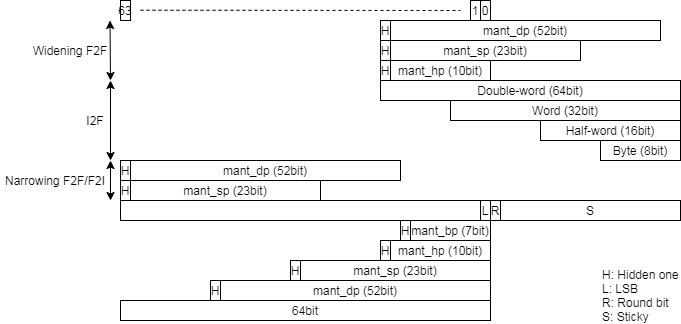

The diagram above was exported from draw.io. Its source (the exported page's mxGraphModel, read from the mxfile embedded in the PNG):
<mxGraphModel dx="1451" dy="-95" grid="1" gridSize="10" guides="1" tooltips="1" connect="1" arrows="1" fold="1" page="1" pageScale="1" pageWidth="827" pageHeight="1169" math="0" shadow="0">
  <root>
    <mxCell id="0" />
    <mxCell id="1" parent="0" />
    <mxCell id="2" value="mant_sp (23bit)" style="rounded=0;whiteSpace=wrap;html=1;" vertex="1" parent="1">
      <mxGeometry x="2910" y="1280" width="190" height="20" as="geometry" />
    </mxCell>
    <mxCell id="3" value="mant_dp (52bit)" style="rounded=0;whiteSpace=wrap;html=1;" vertex="1" parent="1">
      <mxGeometry x="2740" y="1520" width="270" height="20" as="geometry" />
    </mxCell>
    <mxCell id="4" value="H" style="rounded=0;whiteSpace=wrap;html=1;" vertex="1" parent="1">
      <mxGeometry x="2730" y="1520" width="10" height="20" as="geometry" />
    </mxCell>
    <mxCell id="5" value="H" style="rounded=0;whiteSpace=wrap;html=1;" vertex="1" parent="1">
      <mxGeometry x="2900" y="1280" width="10" height="20" as="geometry" />
    </mxCell>
    <mxCell id="6" value="63" style="text;html=1;fillColor=none;align=center;verticalAlign=middle;whiteSpace=wrap;rounded=0;strokeColor=#000000;" vertex="1" parent="1">
      <mxGeometry x="2640" y="1240" width="10" height="20" as="geometry" />
    </mxCell>
    <mxCell id="7" value="" style="endArrow=none;dashed=1;html=1;" edge="1" parent="1">
      <mxGeometry x="2640" y="1240" width="50" height="50" as="geometry">
        <mxPoint x="2660" y="1249.71" as="sourcePoint" />
        <mxPoint x="2980" y="1250" as="targetPoint" />
      </mxGeometry>
    </mxCell>
    <mxCell id="8" value="0" style="text;html=1;fillColor=none;align=center;verticalAlign=middle;whiteSpace=wrap;rounded=0;strokeColor=#000000;" vertex="1" parent="1">
      <mxGeometry x="3000" y="1240" width="10" height="20" as="geometry" />
    </mxCell>
    <mxCell id="9" value="1" style="text;html=1;fillColor=none;align=center;verticalAlign=middle;whiteSpace=wrap;rounded=0;strokeColor=#000000;" vertex="1" parent="1">
      <mxGeometry x="2990" y="1240" width="10" height="20" as="geometry" />
    </mxCell>
    <mxCell id="10" value="L" style="text;html=1;fillColor=none;align=center;verticalAlign=middle;whiteSpace=wrap;rounded=0;strokeColor=#000000;" vertex="1" parent="1">
      <mxGeometry x="3000" y="1440" width="10" height="20" as="geometry" />
    </mxCell>
    <mxCell id="11" value="R" style="text;html=1;fillColor=none;align=center;verticalAlign=middle;whiteSpace=wrap;rounded=0;strokeColor=#000000;" vertex="1" parent="1">
      <mxGeometry x="3010" y="1440" width="10" height="20" as="geometry" />
    </mxCell>
    <mxCell id="12" value="S" style="text;html=1;fillColor=none;align=center;verticalAlign=middle;whiteSpace=wrap;rounded=0;strokeColor=#000000;" vertex="1" parent="1">
      <mxGeometry x="3020" y="1440" width="180" height="20" as="geometry" />
    </mxCell>
    <mxCell id="13" value="H: Hidden one&lt;br&gt;L: LSB&lt;br&gt;R: Round bit&lt;br&gt;S: Sticky" style="text;html=1;strokeColor=none;fillColor=none;align=left;verticalAlign=middle;whiteSpace=wrap;rounded=0;" vertex="1" parent="1">
      <mxGeometry x="3120" y="1510" width="80" height="50" as="geometry" />
    </mxCell>
    <mxCell id="14" value="mant_hp (10bit)" style="rounded=0;whiteSpace=wrap;html=1;" vertex="1" parent="1">
      <mxGeometry x="2910" y="1300" width="100" height="20" as="geometry" />
    </mxCell>
    <mxCell id="15" value="H" style="rounded=0;whiteSpace=wrap;html=1;" vertex="1" parent="1">
      <mxGeometry x="2900" y="1260" width="10" height="20" as="geometry" />
    </mxCell>
    <mxCell id="16" value="mant_sp (23bit)" style="rounded=0;whiteSpace=wrap;html=1;" vertex="1" parent="1">
      <mxGeometry x="2820" y="1500" width="190" height="20" as="geometry" />
    </mxCell>
    <mxCell id="17" value="H" style="rounded=0;whiteSpace=wrap;html=1;" vertex="1" parent="1">
      <mxGeometry x="2810" y="1500" width="10" height="20" as="geometry" />
    </mxCell>
    <mxCell id="18" value="mant_hp (10bit)" style="rounded=0;whiteSpace=wrap;html=1;" vertex="1" parent="1">
      <mxGeometry x="2910" y="1480" width="100" height="20" as="geometry" />
    </mxCell>
    <mxCell id="19" value="H" style="rounded=0;whiteSpace=wrap;html=1;" vertex="1" parent="1">
      <mxGeometry x="2900" y="1480" width="10" height="20" as="geometry" />
    </mxCell>
    <mxCell id="20" value="mant_dp (52bit)" style="rounded=0;whiteSpace=wrap;html=1;" vertex="1" parent="1">
      <mxGeometry x="2910" y="1260" width="270" height="20" as="geometry" />
    </mxCell>
    <mxCell id="21" value="H" style="rounded=0;whiteSpace=wrap;html=1;" vertex="1" parent="1">
      <mxGeometry x="2900" y="1300" width="10" height="20" as="geometry" />
    </mxCell>
    <mxCell id="22" value="64bit" style="rounded=0;whiteSpace=wrap;html=1;" vertex="1" parent="1">
      <mxGeometry x="2640" y="1540" width="370" height="20" as="geometry" />
    </mxCell>
    <mxCell id="23" value="Double-word (64bit)" style="rounded=0;whiteSpace=wrap;html=1;" vertex="1" parent="1">
      <mxGeometry x="2900" y="1320" width="300" height="20" as="geometry" />
    </mxCell>
    <mxCell id="24" value="Word (32bit)" style="rounded=0;whiteSpace=wrap;html=1;" vertex="1" parent="1">
      <mxGeometry x="2970" y="1340" width="230" height="20" as="geometry" />
    </mxCell>
    <mxCell id="25" value="Half-word (16bit)" style="rounded=0;whiteSpace=wrap;html=1;" vertex="1" parent="1">
      <mxGeometry x="3060" y="1360" width="140" height="20" as="geometry" />
    </mxCell>
    <mxCell id="26" value="Byte (8bit)" style="rounded=0;whiteSpace=wrap;html=1;" vertex="1" parent="1">
      <mxGeometry x="3120" y="1380" width="80" height="20" as="geometry" />
    </mxCell>
    <mxCell id="27" value="" style="text;html=1;fillColor=none;align=center;verticalAlign=middle;whiteSpace=wrap;rounded=0;strokeColor=#000000;" vertex="1" parent="1">
      <mxGeometry x="2640" y="1440" width="360" height="20" as="geometry" />
    </mxCell>
    <mxCell id="28" value="mant_sp (23bit)" style="rounded=0;whiteSpace=wrap;html=1;" vertex="1" parent="1">
      <mxGeometry x="2650" y="1420" width="190" height="20" as="geometry" />
    </mxCell>
    <mxCell id="29" value="mant_dp (52bit)" style="rounded=0;whiteSpace=wrap;html=1;" vertex="1" parent="1">
      <mxGeometry x="2650" y="1400" width="270" height="20" as="geometry" />
    </mxCell>
    <mxCell id="30" value="H" style="rounded=0;whiteSpace=wrap;html=1;" vertex="1" parent="1">
      <mxGeometry x="2640" y="1400" width="10" height="20" as="geometry" />
    </mxCell>
    <mxCell id="31" value="H" style="rounded=0;whiteSpace=wrap;html=1;" vertex="1" parent="1">
      <mxGeometry x="2640" y="1420" width="10" height="20" as="geometry" />
    </mxCell>
    <mxCell id="32" value="mant_bp (7bit)" style="rounded=0;whiteSpace=wrap;html=1;" vertex="1" parent="1">
      <mxGeometry x="2930" y="1460" width="80" height="20" as="geometry" />
    </mxCell>
    <mxCell id="33" value="H" style="rounded=0;whiteSpace=wrap;html=1;" vertex="1" parent="1">
      <mxGeometry x="2920" y="1460" width="10" height="20" as="geometry" />
    </mxCell>
    <mxCell id="34" value="" style="endArrow=classic;startArrow=classic;html=1;" edge="1" parent="1">
      <mxGeometry width="50" height="50" relative="1" as="geometry">
        <mxPoint x="2630" y="1440" as="sourcePoint" />
        <mxPoint x="2630" y="1400" as="targetPoint" />
      </mxGeometry>
    </mxCell>
    <mxCell id="35" value="" style="endArrow=classic;startArrow=classic;html=1;" edge="1" parent="1">
      <mxGeometry width="50" height="50" relative="1" as="geometry">
        <mxPoint x="2630" y="1400" as="sourcePoint" />
        <mxPoint x="2630" y="1320" as="targetPoint" />
      </mxGeometry>
    </mxCell>
    <mxCell id="36" value="I2F" style="text;html=1;strokeColor=none;fillColor=none;align=center;verticalAlign=middle;whiteSpace=wrap;rounded=0;" vertex="1" parent="1">
      <mxGeometry x="2600" y="1350" width="30" height="20" as="geometry" />
    </mxCell>
    <mxCell id="37" value="" style="endArrow=classic;startArrow=classic;html=1;" edge="1" parent="1">
      <mxGeometry width="50" height="50" relative="1" as="geometry">
        <mxPoint x="2630" y="1320" as="sourcePoint" />
        <mxPoint x="2629.5200000000004" y="1260" as="targetPoint" />
      </mxGeometry>
    </mxCell>
    <mxCell id="38" value="Widening F2F" style="text;html=1;strokeColor=none;fillColor=none;align=center;verticalAlign=middle;whiteSpace=wrap;rounded=0;" vertex="1" parent="1">
      <mxGeometry x="2550" y="1280" width="80" height="20" as="geometry" />
    </mxCell>
    <mxCell id="39" value="Narrowing F2F/F2I" style="text;html=1;strokeColor=none;fillColor=none;align=center;verticalAlign=middle;whiteSpace=wrap;rounded=0;" vertex="1" parent="1">
      <mxGeometry x="2520" y="1410" width="110" height="20" as="geometry" />
    </mxCell>
  </root>
</mxGraphModel>